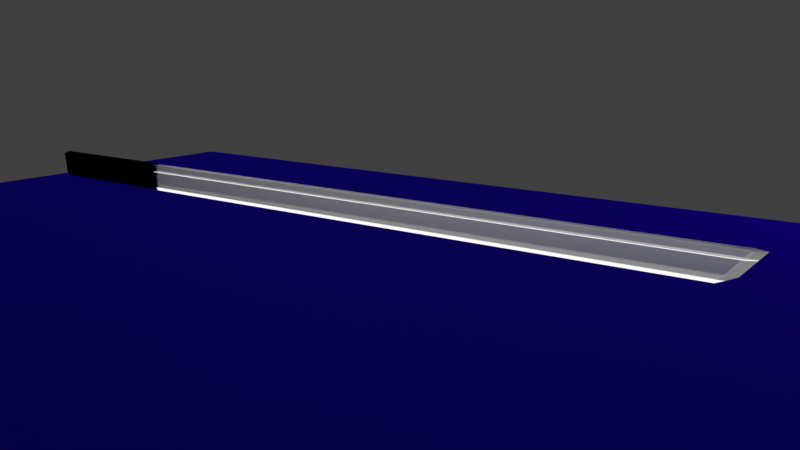 # Source: Sword.blend  (saved by Blender 2.78.0; exported with 4.5.12 LTS)
import bpy
from mathutils import Matrix  # noqa: F401  (used for matrix-valued properties, if any)

bpy.ops.wm.read_factory_settings(use_empty=True)
scene = bpy.context.scene
scene.name = 'Scene'

# ---- collections
col_collection_1 = bpy.data.collections.new('Collection 1'); scene.collection.children.link(col_collection_1)
col_collection_5 = bpy.data.collections.new('Collection 5'); scene.collection.children.link(col_collection_5)

# ---- materials (node trees are filled in below, after node groups)
mat_body = bpy.data.materials.new('Body')
mat_body.alpha_threshold = 0.0
mat_body.roughness = 0.5
mat_edge = bpy.data.materials.new('Edge')
mat_edge.alpha_threshold = 0.0
mat_edge.roughness = 0.5
mat_handguard = bpy.data.materials.new('Handguard')
mat_handguard.alpha_threshold = 0.0
mat_handguard.roughness = 0.5
mat_pommel = bpy.data.materials.new('Pommel')
mat_pommel.alpha_threshold = 0.0
mat_pommel.roughness = 0.5
mat_grey_metal = bpy.data.materials.new('Grey metal')
mat_grey_metal.alpha_threshold = 0.0
mat_grey_metal.roughness = 0.5

# ---- material node trees
mat_body.use_nodes = True; mat_body.node_tree.nodes.clear()
_N = mat_body.node_tree.nodes; _L = mat_body.node_tree.links
n0 = _N.new('ShaderNodeOutputMaterial'); n0.name = 'Material Output'; n0.location = (300, 300)
n1 = _N.new('ShaderNodeBsdfGlass'); n1.name = 'Glass BSDF'; n1.location = (10, 300)
n1.distribution = 'BECKMANN'
n1.inputs[0].default_value = (0.0, 0.0, 0.0, 1.0)
n1.inputs[1].default_value = 0.639
n1.inputs[2].default_value = 1.45
_L.new(n1.outputs[0], n0.inputs[0])
n0.is_active_output = True
mat_edge.use_nodes = True; mat_edge.node_tree.nodes.clear()
_N = mat_edge.node_tree.nodes; _L = mat_edge.node_tree.links
n0 = _N.new('ShaderNodeOutputMaterial'); n0.name = 'Material Output'; n0.location = (460, 300)
n1 = _N.new('ShaderNodeBsdfDiffuse'); n1.name = 'Diffuse BSDF'; n1.location = (10, 300)
n2 = _N.new('ShaderNodeEmission'); n2.name = 'Emission'; n2.location = (240, 336)
_L.new(n2.outputs[0], n0.inputs[0])
n0.is_active_output = True
mat_handguard.use_nodes = True; mat_handguard.node_tree.nodes.clear()
_N = mat_handguard.node_tree.nodes; _L = mat_handguard.node_tree.links
n0 = _N.new('ShaderNodeOutputMaterial'); n0.name = 'Material Output'; n0.location = (536, 300)
n1 = _N.new('ShaderNodeBsdfGlass'); n1.name = 'Glass BSDF'; n1.location = (86, 322)
n1.distribution = 'BECKMANN'
n1.inputs[0].default_value = (0.03143, 0.00322, 0.9853, 1.0)
n1.inputs[1].default_value = 0.7638
n1.inputs[2].default_value = 1.45
_L.new(n1.outputs[0], n0.inputs[0])
n0.is_active_output = True
mat_pommel.use_nodes = True; mat_pommel.node_tree.nodes.clear()
_N = mat_pommel.node_tree.nodes; _L = mat_pommel.node_tree.links
n0 = _N.new('ShaderNodeOutputMaterial'); n0.name = 'Material Output'; n0.location = (110, 263)
n1 = _N.new('ShaderNodeBsdfGlass'); n1.name = 'Glass BSDF'; n1.location = (-130, 299)
n1.distribution = 'BECKMANN'
n1.inputs[0].default_value = (1.0, 0.002165, 0.001748, 1.0)
n1.inputs[2].default_value = 1.45
_L.new(n1.outputs[0], n0.inputs[0])
n0.is_active_output = True
mat_grey_metal.use_nodes = True; mat_grey_metal.node_tree.nodes.clear()
_N = mat_grey_metal.node_tree.nodes; _L = mat_grey_metal.node_tree.links
n0 = _N.new('ShaderNodeOutputMaterial'); n0.name = 'Material Output'; n0.location = (300, 300)
n1 = _N.new('ShaderNodeBsdfGlass'); n1.name = 'Glass BSDF'; n1.location = (10, 300)
n1.distribution = 'BECKMANN'
n1.inputs[0].default_value = (0.8367, 0.8367, 0.8367, 1.0)
n1.inputs[1].default_value = 0.483
n1.inputs[2].default_value = 1.45
_L.new(n1.outputs[0], n0.inputs[0])
n0.is_active_output = True

# ---- world
world_world = bpy.data.worlds.new('World'); scene.world = world_world
world_world.color = (0.05088, 0.05088, 0.05088)
world_world.use_sun_shadow = False
world_world.sun_shadow_jitter_overblur = 0.0
world_world.cycles.sampling_method = 'MANUAL'

# ---- cameras
cam_camera_001 = bpy.data.cameras.new('Camera.001')
cam_camera_001.clip_end = 100.0
cam_camera_001.lens = 35.0
cam_camera_001.sensor_width = 32.0
cam_camera_001.sensor_height = 18.0
cam_camera_001.display_size = 2.0
cam_camera_001.dof.focus_distance = 0.0

# ---- lights
light_sun = bpy.data.lights.new('Sun', 'SUN')
light_sun.transmission_factor = 0.0
light_sun.angle = 2.277
light_sun.energy = 1.0
light_sun.shadow_buffer_clip_start = 0.5
light_sun.shadow_soft_size = 2.168
light_sun.shadow_cascade_max_distance = 1000.0

# ---- meshes
me_cube_001 = bpy.data.meshes.new('Cube.001')
me_cube_001.from_pydata([(0.2176, 0.091, 0.1677), (1.34, 0.08631, 0.3735), (1.99, 0.08489, 0.4908), (0.2176, 0.03194, -0.126), (1.984, 0.01371, 0.01357), (0.2176, 0.07391, -0.07982), (1.336, 0.02905, -0.04622), (0.1695, 0.1056, 0.2843), (0.1891, 0.1303, -0.003953), (0.1772, 0.1056, -0.2265), (0.1429, 0.02888, 0.1329), (0.1468, 0.05747, 0.006884), (0.1399, 0.02985, -0.08592), (0.2176, -0.08483, 0.1677), (1.34, -0.08014, 0.3735), (1.99, -0.07871, 0.4908), (1.983, 0.003088, -0.04406), (8.816, 0.003088, 1.841), (1.335, 0.01866, -0.09639), (0.2176, -0.02577, -0.126), (1.984, -0.007539, 0.01357), (0.2176, -0.06773, -0.07982), (1.336, -0.02288, -0.04622), (0.1695, -0.09943, 0.2843), (0.1891, -0.1241, -0.003953), (0.1772, -0.09943, -0.2265), (0.1429, -0.02628, 0.1329), (0.146, -0.04413, 0.009143), (0.1399, -0.02725, -0.08592), (0.1493, 0.1813, -0.003952), (0.1411, 0.1307, 0.3467), (0.1316, 0.1307, -0.2889), (0.1493, -0.1751, -0.003952), (0.1411, -0.1245, 0.3467), (0.1316, -0.1245, -0.2889), (-1.308, -0.05786, -0.2422), (-1.288, 0.0517, -0.1455), (-1.237, 0.02606, -0.2419), (-1.092, 0.00709, -0.03426), (-1.092, -0.007088, -0.03426), (-1.101, 0.04026, -0.115), (-1.044, -0.008236, -0.1136), (-1.044, 0.00824, -0.1136), (-1.313, 0.05786, -0.2422), (-1.288, -0.0517, -0.1455), (-1.237, -0.02606, -0.2419), (-1.101, -0.04026, -0.115), (-0.2051, -0.02062, 0.09157), (-0.2116, -0.0414, -0.01789), (-0.197, 0.02633, -0.08476), (-0.2054, 0.02062, 0.0918), (-0.2118, 0.0414, 0.01789), (-0.1968, -0.02023, -0.085)], [], [(16, 4, 17), (6, 4, 16, 18), (5, 6, 18, 3), (0, 1, 6, 5), (1, 2, 4, 6), (17, 4, 2), (8, 9, 31, 29), (5, 3, 9, 8), (0, 5, 8, 7), (7, 8, 29, 30), (16, 17, 20), (22, 18, 16, 20), (21, 19, 18, 22), (13, 21, 22, 14), (14, 22, 20, 15), (17, 15, 20), (24, 32, 34, 25), (21, 24, 25, 19), (13, 23, 24, 21), (23, 33, 32, 24), (17, 2, 15), (1, 14, 15, 2), (0, 13, 14, 1), (7, 23, 13, 0), (30, 33, 23, 7), (39, 38, 36, 44), (3, 19, 25, 9), (18, 19, 3), (31, 9, 25, 34), (11, 10, 30, 29), (12, 11, 29, 31), (26, 27, 32, 33), (27, 28, 34, 32), (10, 26, 33, 30), (28, 12, 31, 34), (36, 43, 35, 44), (43, 37, 45, 35), (42, 41, 45, 37), (51, 49, 42, 40), (52, 48, 46, 41), (49, 52, 41, 42), (50, 51, 40, 38), (47, 50, 38, 39), (48, 47, 39, 46), (46, 39, 44, 35), (38, 40, 43, 36), (41, 46, 35, 45), (40, 42, 37, 43), (27, 26, 47, 48), (26, 10, 50, 47), (10, 11, 51, 50), (12, 28, 52, 49), (28, 27, 48, 52), (11, 12, 49, 51)])
me_cube_001.polygons.foreach_set('material_index', [1, 1, 1, 0, 0, 0, 2, 2, 2, 2, 1, 1, 1, 0, 0, 0, 2, 2, 2, 2, 0, 0, 0, 2, 2, 4, 2, 1, 2, 2, 2, 2, 2, 2, 2, 0, 0, 4, 0, 0, 0, 0, 0, 0, 4, 4, 4, 4, 0, 0, 0, 0, 0, 0])
me_cube_001.materials.append(mat_body)
me_cube_001.materials.append(mat_edge)
me_cube_001.materials.append(mat_handguard)
me_cube_001.materials.append(mat_body)
me_cube_001.materials.append(mat_pommel)
me_cube_001.use_remesh_preserve_volume = False
me_cube_001.use_remesh_preserve_attributes = False
me_cube_001.use_mirror_vertex_groups = False
me_cube_001.update()
me_plane = bpy.data.meshes.new('Plane')
me_plane.from_pydata([(-1.0, -1.0, 0.0), (1.0, -1.0, 0.0), (-1.0, 1.0, 0.0), (1.0, 1.0, 0.0)], [], [(0, 1, 3, 2)])
me_plane.materials.append(mat_handguard)
me_plane.use_remesh_preserve_volume = False
me_plane.use_remesh_preserve_attributes = False
me_plane.use_mirror_vertex_groups = False
me_plane.update()
me_cube = bpy.data.meshes.new('Cube')
me_cube.from_pydata([(-3.409, 1.315e-09, -0.06239), (6.059, 1.315e-09, -0.06239), (-1.455, -0.01948, -0.1097), (-1.456, -0.05342, 0.1903), (5.942, -0.03308, -0.06223), (-1.455, -0.03308, -0.06223), (5.863, -0.01948, -0.1097), (6.162, -0.05342, 0.1903), (-1.456, 1.315e-09, -0.1528), (-1.456, 1.315e-09, 0.1903), (5.863, 0.0, -0.1483), (6.279, 1.315e-09, 0.1903), (-1.476, -0.05952, -0.08824), (-1.476, 1.315e-09, 0.2135), (-1.476, -0.08138, 0.1903), (-1.476, -0.02089, -0.1408), (-1.476, 1.315e-09, -0.1477), (-3.409, -0.05952, -0.08824), (-3.409, 1.315e-09, 0.2135), (-3.409, -0.08138, 0.1903), (-3.409, -0.02089, -0.1408), (-3.409, 1.315e-09, -0.1477), (6.206, 1.315e-09, 0.1061), (6.199, 0.0, 0.09817), (-3.409, 1.315e-09, 0.1215), (-3.409, 0.0, 0.1129), (-1.455, -0.04664, 0.1061), (-1.455, -0.04601, 0.09823), (6.089, -0.04664, 0.1061), (6.082, -0.04601, 0.09823), (-1.476, -0.07409, 0.09745), (-1.476, -0.07341, 0.08875), (-3.409, -0.07409, 0.09745), (-3.409, -0.07341, 0.08875), (5.951, 0.0, -0.1122)], [], [(2, 15, 16, 8), (26, 28, 7, 3), (6, 10, 34), (5, 12, 15, 2), (2, 6, 4, 5), (7, 11, 9, 3), (2, 8, 10, 6), (28, 22, 11, 7), (13, 18, 19, 14), (31, 33, 17, 12), (27, 31, 12, 5), (9, 13, 14, 3), (24, 32, 19, 18), (21, 20, 17, 0), (15, 20, 21, 16), (12, 17, 20, 15), (0, 17, 33, 25), (25, 33, 32, 24), (3, 14, 30, 26), (26, 30, 31, 27), (14, 19, 32, 30), (30, 32, 33, 31), (4, 1, 23, 29), (29, 23, 22, 28), (5, 4, 29, 27), (27, 29, 28, 26), (34, 1, 4, 6)])
me_cube.polygons.foreach_set('material_index', [3, 0, 1, 3, 0, 0, 1, 0, 2, 2, 3, 3, 2, 2, 2, 2, 2, 2, 3, 3, 2, 2, 0, 1, 0, 1, 0])
me_cube.materials.append(mat_grey_metal)
me_cube.materials.append(mat_edge)
me_cube.materials.append(mat_body)
me_cube.materials.append(mat_handguard)
me_cube.use_remesh_preserve_volume = False
me_cube.use_remesh_preserve_attributes = False
me_cube.use_mirror_vertex_groups = False
me_cube.update()

# ---- objects
ob_sword = bpy.data.objects.new('Sword', me_cube_001)
ob_plane = bpy.data.objects.new('Plane', me_plane)
ob_simple_sword = bpy.data.objects.new('Simple Sword', me_cube)
ob_sun = bpy.data.objects.new('Sun', light_sun)
ob_camera = bpy.data.objects.new('Camera', cam_camera_001)

# ---- transforms, parenting, visibility, modifiers, constraints
ob_sword.location = (0.0, 0.0, 0.0)
ob_sword.hide_viewport = True
ob_sword.hide_render = True
ob_sword.lineart.crease_threshold = 0.0
_vg = ob_sword.vertex_groups.new(name='Body')
_vg = ob_sword.vertex_groups.new(name='Edge')
_vg = ob_sword.vertex_groups.new(name='Handguard')
_vg = ob_sword.vertex_groups.new(name='Hiilt')
ob_plane.location = (-0.9282, -0.06531, -1.438)
ob_plane.scale = (9.386, 9.386, 9.386)
ob_plane.lineart.crease_threshold = 0.0
ob_simple_sword.location = (0.7528, -0.1172, 0.06587)
ob_simple_sword.lineart.crease_threshold = 0.0
_m = ob_simple_sword.modifiers.new('Mirror', 'MIRROR')
_m.use_axis = (False, True, False)
_m.use_clip = True
ob_sun.location = (1.778, 4.053, 2.557)
ob_sun.rotation_euler = (-0.908, -0.1912, -0.2873)
ob_sun.lineart.crease_threshold = 0.0
ob_camera.location = (8.696, -7.45, 2.05)
ob_camera.rotation_euler = (1.347, -1.868e-05, 0.6342)
ob_camera.lineart.crease_threshold = 0.0

# ---- collection membership
col_collection_1.objects.link(ob_sword)
col_collection_5.objects.link(ob_plane)
col_collection_5.objects.link(ob_simple_sword)
col_collection_5.objects.link(ob_sun)
col_collection_5.objects.link(ob_camera)

# ---- scene / render settings (as saved in the file)
scene.camera = ob_camera
scene.frame_start = 1; scene.frame_end = 250; scene.frame_set(2)
scene.render.engine = 'CYCLES'
scene.render.image_settings.compression = 0
scene.render.dither_intensity = 0.0
scene.cycles.use_denoising = False
scene.cycles.samples = 128
scene.cycles.sampling_pattern = 'TABULATED_SOBOL'
scene.cycles.light_sampling_threshold = 0.0
scene.cycles.use_adaptive_sampling = False
scene.cycles.use_light_tree = False
scene.cycles.blur_glossy = 0.0
scene.cycles.sample_clamp_indirect = 0.0
scene.view_settings.view_transform = 'Standard'
bpy.context.view_layer.update()
